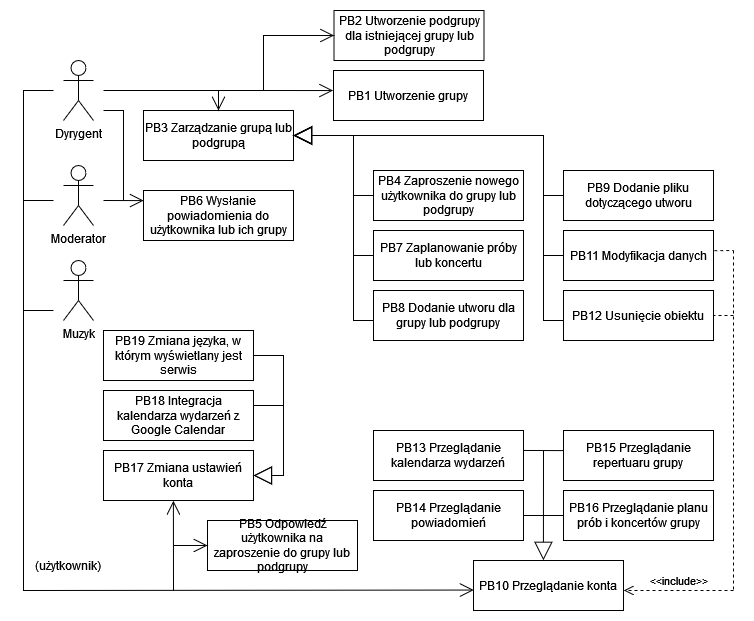

The diagram above was exported from draw.io. Its source (the exported page's mxGraphModel, read from the mxfile embedded in the PNG):
<mxGraphModel dx="873" dy="618" grid="1" gridSize="10" guides="1" tooltips="1" connect="1" arrows="1" fold="1" page="1" pageScale="1" pageWidth="827" pageHeight="1169" math="0" shadow="0">
  <root>
    <mxCell id="0" />
    <mxCell id="1" parent="0" />
    <mxCell id="YTAk9-LQt8N72tjK4jAE-1" value="Dyrygent" style="shape=umlActor;verticalLabelPosition=bottom;verticalAlign=top;html=1;outlineConnect=0;" parent="1" vertex="1">
      <mxGeometry x="120" y="100" width="30" height="60" as="geometry" />
    </mxCell>
    <mxCell id="YTAk9-LQt8N72tjK4jAE-2" value="Muzyk" style="shape=umlActor;verticalLabelPosition=bottom;verticalAlign=top;html=1;outlineConnect=0;" parent="1" vertex="1">
      <mxGeometry x="120" y="300" width="30" height="60" as="geometry" />
    </mxCell>
    <mxCell id="YTAk9-LQt8N72tjK4jAE-4" value="PB1 Utworzenie grupy" style="text;html=1;align=center;verticalAlign=middle;whiteSpace=wrap;rounded=0;strokeColor=default;" parent="1" vertex="1">
      <mxGeometry x="390" y="110" width="150" height="50" as="geometry" />
    </mxCell>
    <mxCell id="YTAk9-LQt8N72tjK4jAE-6" value="PB2 Utworzenie podgrupy dla istniejącej grupy lub podgrupy" style="text;html=1;align=center;verticalAlign=middle;whiteSpace=wrap;rounded=0;strokeColor=default;" parent="1" vertex="1">
      <mxGeometry x="390.5" y="50" width="150" height="50" as="geometry" />
    </mxCell>
    <mxCell id="YTAk9-LQt8N72tjK4jAE-7" value="PB3 Zarządzanie grupą lub podgrupą" style="text;html=1;align=center;verticalAlign=middle;whiteSpace=wrap;rounded=0;strokeColor=default;" parent="1" vertex="1">
      <mxGeometry x="200" y="150" width="150" height="50" as="geometry" />
    </mxCell>
    <mxCell id="YTAk9-LQt8N72tjK4jAE-8" value="PB4 Zaproszenie nowego użytkownika do grupy lub podgrupy" style="text;html=1;align=center;verticalAlign=middle;whiteSpace=wrap;rounded=0;strokeColor=default;" parent="1" vertex="1">
      <mxGeometry x="430" y="210" width="150" height="50" as="geometry" />
    </mxCell>
    <mxCell id="YTAk9-LQt8N72tjK4jAE-9" value="PB5 Odpowiedź użytkownika na zaproszenie do grupy lub podgrupy" style="text;html=1;align=center;verticalAlign=middle;whiteSpace=wrap;rounded=0;strokeColor=default;" parent="1" vertex="1">
      <mxGeometry x="264" y="560" width="150" height="50" as="geometry" />
    </mxCell>
    <mxCell id="YTAk9-LQt8N72tjK4jAE-11" value="PB6 Wysłanie powiadomienia do użytkownika lub ich grupy " style="text;html=1;align=center;verticalAlign=middle;whiteSpace=wrap;rounded=0;strokeColor=default;" parent="1" vertex="1">
      <mxGeometry x="200" y="230" width="150" height="50" as="geometry" />
    </mxCell>
    <mxCell id="YTAk9-LQt8N72tjK4jAE-12" value="PB7 Zaplanowanie próby lub koncertu" style="text;html=1;align=center;verticalAlign=middle;whiteSpace=wrap;rounded=0;strokeColor=default;" parent="1" vertex="1">
      <mxGeometry x="430" y="270" width="150" height="50" as="geometry" />
    </mxCell>
    <mxCell id="YTAk9-LQt8N72tjK4jAE-13" value="PB8 Dodanie utworu dla grupy lub podgrupy" style="text;html=1;align=center;verticalAlign=middle;whiteSpace=wrap;rounded=0;strokeColor=default;" parent="1" vertex="1">
      <mxGeometry x="430" y="330" width="150" height="50" as="geometry" />
    </mxCell>
    <mxCell id="YTAk9-LQt8N72tjK4jAE-14" value="PB9 Dodanie pliku dotyczącego utworu" style="text;html=1;align=center;verticalAlign=middle;whiteSpace=wrap;rounded=0;strokeColor=default;" parent="1" vertex="1">
      <mxGeometry x="620" y="210" width="150" height="50" as="geometry" />
    </mxCell>
    <mxCell id="YTAk9-LQt8N72tjK4jAE-15" value="PB11 Modyfikacja danych" style="text;html=1;align=center;verticalAlign=middle;whiteSpace=wrap;rounded=0;strokeColor=default;" parent="1" vertex="1">
      <mxGeometry x="620" y="270" width="150" height="50" as="geometry" />
    </mxCell>
    <mxCell id="YTAk9-LQt8N72tjK4jAE-16" value="PB12 Usunięcie obiektu" style="text;html=1;align=center;verticalAlign=middle;whiteSpace=wrap;rounded=0;strokeColor=default;" parent="1" vertex="1">
      <mxGeometry x="620" y="330" width="150" height="50" as="geometry" />
    </mxCell>
    <mxCell id="YTAk9-LQt8N72tjK4jAE-17" value="PB13 Przeglądanie kalendarza wydarzeń" style="text;html=1;align=center;verticalAlign=middle;whiteSpace=wrap;rounded=0;strokeColor=default;" parent="1" vertex="1">
      <mxGeometry x="430" y="470" width="150" height="50" as="geometry" />
    </mxCell>
    <mxCell id="YTAk9-LQt8N72tjK4jAE-18" value="PB14 Przeglądanie powiadomień" style="text;html=1;align=center;verticalAlign=middle;whiteSpace=wrap;rounded=0;strokeColor=default;" parent="1" vertex="1">
      <mxGeometry x="430" y="530" width="150" height="50" as="geometry" />
    </mxCell>
    <mxCell id="YTAk9-LQt8N72tjK4jAE-19" value="PB15 Przeglądanie repertuaru grupy" style="text;html=1;align=center;verticalAlign=middle;whiteSpace=wrap;rounded=0;strokeColor=default;" parent="1" vertex="1">
      <mxGeometry x="620" y="470" width="150" height="50" as="geometry" />
    </mxCell>
    <mxCell id="YTAk9-LQt8N72tjK4jAE-20" value="PB16 Przeglądanie planu prób i koncertów grupy" style="text;html=1;align=center;verticalAlign=middle;whiteSpace=wrap;rounded=0;strokeColor=default;" parent="1" vertex="1">
      <mxGeometry x="620" y="530" width="150" height="50" as="geometry" />
    </mxCell>
    <mxCell id="YTAk9-LQt8N72tjK4jAE-21" value="PB17 Zmiana ustawień konta" style="text;html=1;align=center;verticalAlign=middle;whiteSpace=wrap;rounded=0;strokeColor=default;" parent="1" vertex="1">
      <mxGeometry x="160" y="490" width="150" height="50" as="geometry" />
    </mxCell>
    <mxCell id="YTAk9-LQt8N72tjK4jAE-22" value="PB18 Integracja kalendarza wydarzeń z Google Calendar" style="text;html=1;align=center;verticalAlign=middle;whiteSpace=wrap;rounded=0;strokeColor=default;" parent="1" vertex="1">
      <mxGeometry x="160" y="430" width="150" height="50" as="geometry" />
    </mxCell>
    <mxCell id="YTAk9-LQt8N72tjK4jAE-29" value="" style="endArrow=block;endSize=16;endFill=0;html=1;rounded=0;entryX=1;entryY=0.5;entryDx=0;entryDy=0;" parent="1" target="YTAk9-LQt8N72tjK4jAE-7" edge="1">
      <mxGeometry width="160" relative="1" as="geometry">
        <mxPoint x="620" y="360" as="sourcePoint" />
        <mxPoint x="440" y="170" as="targetPoint" />
        <Array as="points">
          <mxPoint x="600" y="360" />
          <mxPoint x="600" y="175" />
        </Array>
      </mxGeometry>
    </mxCell>
    <mxCell id="YTAk9-LQt8N72tjK4jAE-35" value="" style="endArrow=block;endSize=16;endFill=0;html=1;rounded=0;entryX=1;entryY=0.5;entryDx=0;entryDy=0;" parent="1" target="YTAk9-LQt8N72tjK4jAE-7" edge="1">
      <mxGeometry width="160" relative="1" as="geometry">
        <mxPoint x="430" y="360" as="sourcePoint" />
        <mxPoint x="250" y="170" as="targetPoint" />
        <Array as="points">
          <mxPoint x="410" y="360" />
          <mxPoint x="410" y="175" />
        </Array>
      </mxGeometry>
    </mxCell>
    <mxCell id="YTAk9-LQt8N72tjK4jAE-36" value="" style="endArrow=block;endSize=16;endFill=0;html=1;rounded=0;entryX=1;entryY=0.5;entryDx=0;entryDy=0;" parent="1" target="YTAk9-LQt8N72tjK4jAE-7" edge="1">
      <mxGeometry width="160" relative="1" as="geometry">
        <mxPoint x="620" y="295" as="sourcePoint" />
        <mxPoint x="350" y="110" as="targetPoint" />
        <Array as="points">
          <mxPoint x="600" y="295" />
          <mxPoint x="600" y="175" />
        </Array>
      </mxGeometry>
    </mxCell>
    <mxCell id="YTAk9-LQt8N72tjK4jAE-37" value="" style="endArrow=block;endSize=16;endFill=0;html=1;rounded=0;" parent="1" edge="1">
      <mxGeometry width="160" relative="1" as="geometry">
        <mxPoint x="620" y="235" as="sourcePoint" />
        <mxPoint x="350" y="175" as="targetPoint" />
        <Array as="points">
          <mxPoint x="600" y="235" />
          <mxPoint x="600" y="175" />
        </Array>
      </mxGeometry>
    </mxCell>
    <mxCell id="YTAk9-LQt8N72tjK4jAE-38" value="" style="endArrow=block;endSize=16;endFill=0;html=1;rounded=0;entryX=1;entryY=0.5;entryDx=0;entryDy=0;" parent="1" target="YTAk9-LQt8N72tjK4jAE-7" edge="1">
      <mxGeometry width="160" relative="1" as="geometry">
        <mxPoint x="430" y="295" as="sourcePoint" />
        <mxPoint x="160" y="110" as="targetPoint" />
        <Array as="points">
          <mxPoint x="410" y="295" />
          <mxPoint x="410" y="175" />
        </Array>
      </mxGeometry>
    </mxCell>
    <mxCell id="YTAk9-LQt8N72tjK4jAE-39" value="" style="endArrow=block;endSize=16;endFill=0;html=1;rounded=0;entryX=1;entryY=0.5;entryDx=0;entryDy=0;" parent="1" target="YTAk9-LQt8N72tjK4jAE-7" edge="1">
      <mxGeometry width="160" relative="1" as="geometry">
        <mxPoint x="430" y="235" as="sourcePoint" />
        <mxPoint x="360" y="180" as="targetPoint" />
        <Array as="points">
          <mxPoint x="410" y="235" />
          <mxPoint x="410" y="175" />
        </Array>
      </mxGeometry>
    </mxCell>
    <mxCell id="YTAk9-LQt8N72tjK4jAE-48" value="" style="endArrow=open;endFill=1;endSize=12;html=1;rounded=0;entryX=0.5;entryY=0;entryDx=0;entryDy=0;" parent="1" target="YTAk9-LQt8N72tjK4jAE-7" edge="1">
      <mxGeometry width="160" relative="1" as="geometry">
        <mxPoint x="160" y="130" as="sourcePoint" />
        <mxPoint x="275" y="110" as="targetPoint" />
        <Array as="points">
          <mxPoint x="275" y="130" />
        </Array>
      </mxGeometry>
    </mxCell>
    <mxCell id="YTAk9-LQt8N72tjK4jAE-52" value="" style="endArrow=open;endFill=1;endSize=12;html=1;rounded=0;entryX=0;entryY=0.5;entryDx=0;entryDy=0;" parent="1" target="YTAk9-LQt8N72tjK4jAE-9" edge="1">
      <mxGeometry width="160" relative="1" as="geometry">
        <mxPoint x="230" y="585" as="sourcePoint" />
        <mxPoint x="260" y="380" as="targetPoint" />
      </mxGeometry>
    </mxCell>
    <mxCell id="YTAk9-LQt8N72tjK4jAE-53" value="" style="endArrow=none;html=1;rounded=0;" parent="1" edge="1">
      <mxGeometry width="50" height="50" relative="1" as="geometry">
        <mxPoint x="110" y="350" as="sourcePoint" />
        <mxPoint x="80" y="350" as="targetPoint" />
      </mxGeometry>
    </mxCell>
    <mxCell id="YTAk9-LQt8N72tjK4jAE-60" value="" style="endArrow=block;endSize=16;endFill=0;html=1;rounded=0;entryX=1;entryY=0.5;entryDx=0;entryDy=0;exitX=1;exitY=0.5;exitDx=0;exitDy=0;" parent="1" target="YTAk9-LQt8N72tjK4jAE-21" edge="1">
      <mxGeometry width="160" relative="1" as="geometry">
        <mxPoint x="310" y="445" as="sourcePoint" />
        <mxPoint x="310" y="565" as="targetPoint" />
        <Array as="points">
          <mxPoint x="340" y="445" />
          <mxPoint x="340" y="515" />
        </Array>
      </mxGeometry>
    </mxCell>
    <mxCell id="YTAk9-LQt8N72tjK4jAE-62" value="" style="endArrow=open;endFill=1;endSize=12;html=1;rounded=0;entryX=0.466;entryY=1.005;entryDx=0;entryDy=0;entryPerimeter=0;" parent="1" target="YTAk9-LQt8N72tjK4jAE-21" edge="1">
      <mxGeometry width="160" relative="1" as="geometry">
        <mxPoint x="230" y="630" as="sourcePoint" />
        <mxPoint x="230" y="550" as="targetPoint" />
      </mxGeometry>
    </mxCell>
    <mxCell id="9UnaEEfQ-T7NYA0m3JQP-1" value="PB10 Przeglądanie konta" style="text;html=1;align=center;verticalAlign=middle;whiteSpace=wrap;rounded=0;strokeColor=default;" parent="1" vertex="1">
      <mxGeometry x="530" y="600" width="150" height="50" as="geometry" />
    </mxCell>
    <mxCell id="9UnaEEfQ-T7NYA0m3JQP-2" value="(użytkownik)" style="text;html=1;align=center;verticalAlign=middle;whiteSpace=wrap;rounded=0;" parent="1" vertex="1">
      <mxGeometry x="90" y="590" width="70" height="30" as="geometry" />
    </mxCell>
    <mxCell id="9UnaEEfQ-T7NYA0m3JQP-3" value="" style="endArrow=open;endFill=1;endSize=12;html=1;rounded=0;entryX=0.002;entryY=0.591;entryDx=0;entryDy=0;entryPerimeter=0;" parent="1" target="9UnaEEfQ-T7NYA0m3JQP-1" edge="1">
      <mxGeometry width="160" relative="1" as="geometry">
        <mxPoint x="110" y="130" as="sourcePoint" />
        <mxPoint x="530" y="560" as="targetPoint" />
        <Array as="points">
          <mxPoint x="80" y="130" />
          <mxPoint x="80" y="630" />
        </Array>
      </mxGeometry>
    </mxCell>
    <mxCell id="9UnaEEfQ-T7NYA0m3JQP-4" value="" style="endArrow=block;endSize=16;endFill=0;html=1;rounded=0;entryX=0.466;entryY=-0.004;entryDx=0;entryDy=0;entryPerimeter=0;" parent="1" target="9UnaEEfQ-T7NYA0m3JQP-1" edge="1">
      <mxGeometry width="160" relative="1" as="geometry">
        <mxPoint x="600" y="490" as="sourcePoint" />
        <mxPoint x="604.8" y="600" as="targetPoint" />
      </mxGeometry>
    </mxCell>
    <mxCell id="9UnaEEfQ-T7NYA0m3JQP-5" value="" style="endArrow=none;html=1;rounded=0;entryX=0;entryY=0.5;entryDx=0;entryDy=0;exitX=1;exitY=0.5;exitDx=0;exitDy=0;" parent="1" source="YTAk9-LQt8N72tjK4jAE-18" target="YTAk9-LQt8N72tjK4jAE-20" edge="1">
      <mxGeometry width="50" height="50" relative="1" as="geometry">
        <mxPoint x="540" y="600" as="sourcePoint" />
        <mxPoint x="590" y="550" as="targetPoint" />
      </mxGeometry>
    </mxCell>
    <mxCell id="9UnaEEfQ-T7NYA0m3JQP-6" value="" style="endArrow=none;html=1;rounded=0;entryX=-0.003;entryY=0.402;entryDx=0;entryDy=0;exitX=0.998;exitY=0.399;exitDx=0;exitDy=0;entryPerimeter=0;exitPerimeter=0;" parent="1" source="YTAk9-LQt8N72tjK4jAE-17" target="YTAk9-LQt8N72tjK4jAE-19" edge="1">
      <mxGeometry width="50" height="50" relative="1" as="geometry">
        <mxPoint x="540" y="600" as="sourcePoint" />
        <mxPoint x="590" y="550" as="targetPoint" />
      </mxGeometry>
    </mxCell>
    <mxCell id="9UnaEEfQ-T7NYA0m3JQP-7" value="&amp;lt;&amp;lt;include&amp;gt;&amp;gt;" style="html=1;verticalAlign=bottom;endArrow=open;dashed=1;endSize=8;curved=0;rounded=0;entryX=1.002;entryY=0.599;entryDx=0;entryDy=0;entryPerimeter=0;" parent="1" target="9UnaEEfQ-T7NYA0m3JQP-1" edge="1">
      <mxGeometry relative="1" as="geometry">
        <mxPoint x="790" y="630" as="sourcePoint" />
        <mxPoint x="681" y="630" as="targetPoint" />
      </mxGeometry>
    </mxCell>
    <mxCell id="9UnaEEfQ-T7NYA0m3JQP-8" value="" style="endArrow=none;dashed=1;html=1;rounded=0;" parent="1" edge="1">
      <mxGeometry width="50" height="50" relative="1" as="geometry">
        <mxPoint x="790" y="290" as="sourcePoint" />
        <mxPoint x="790" y="630" as="targetPoint" />
      </mxGeometry>
    </mxCell>
    <mxCell id="9UnaEEfQ-T7NYA0m3JQP-9" value="" style="endArrow=none;dashed=1;html=1;rounded=0;entryX=1;entryY=0.5;entryDx=0;entryDy=0;" parent="1" target="YTAk9-LQt8N72tjK4jAE-16" edge="1">
      <mxGeometry width="50" height="50" relative="1" as="geometry">
        <mxPoint x="790" y="355" as="sourcePoint" />
        <mxPoint x="480" y="390" as="targetPoint" />
      </mxGeometry>
    </mxCell>
    <mxCell id="9UnaEEfQ-T7NYA0m3JQP-10" value="" style="endArrow=none;dashed=1;html=1;rounded=0;exitX=1.005;exitY=0.404;exitDx=0;exitDy=0;exitPerimeter=0;" parent="1" source="YTAk9-LQt8N72tjK4jAE-15" edge="1">
      <mxGeometry width="50" height="50" relative="1" as="geometry">
        <mxPoint x="800" y="365" as="sourcePoint" />
        <mxPoint x="790" y="290" as="targetPoint" />
      </mxGeometry>
    </mxCell>
    <mxCell id="YTAk9-LQt8N72tjK4jAE-23" value="PB19 Zmiana języka, w którym wyświetlany jest serwis" style="text;html=1;align=center;verticalAlign=middle;whiteSpace=wrap;rounded=0;strokeColor=default;" parent="1" vertex="1">
      <mxGeometry x="160" y="370" width="150" height="50" as="geometry" />
    </mxCell>
    <mxCell id="ttsIS9iekYBvB8s5X2fF-6" value="Moderator" style="shape=umlActor;verticalLabelPosition=bottom;verticalAlign=top;html=1;outlineConnect=0;" parent="1" vertex="1">
      <mxGeometry x="120" y="205" width="30" height="60" as="geometry" />
    </mxCell>
    <mxCell id="ttsIS9iekYBvB8s5X2fF-8" value="" style="endArrow=none;html=1;rounded=0;" parent="1" edge="1">
      <mxGeometry width="50" height="50" relative="1" as="geometry">
        <mxPoint x="80" y="240" as="sourcePoint" />
        <mxPoint x="110" y="240" as="targetPoint" />
      </mxGeometry>
    </mxCell>
    <mxCell id="ttsIS9iekYBvB8s5X2fF-10" value="" style="endArrow=open;endFill=1;endSize=12;html=1;rounded=0;entryX=0.001;entryY=0.202;entryDx=0;entryDy=0;entryPerimeter=0;" parent="1" target="YTAk9-LQt8N72tjK4jAE-11" edge="1">
      <mxGeometry width="160" relative="1" as="geometry">
        <mxPoint x="160" y="240" as="sourcePoint" />
        <mxPoint x="260" y="330" as="targetPoint" />
      </mxGeometry>
    </mxCell>
    <mxCell id="ttsIS9iekYBvB8s5X2fF-11" value="" style="endArrow=none;html=1;rounded=0;" parent="1" edge="1">
      <mxGeometry width="50" height="50" relative="1" as="geometry">
        <mxPoint x="180" y="240" as="sourcePoint" />
        <mxPoint x="160" y="150" as="targetPoint" />
        <Array as="points">
          <mxPoint x="180" y="150" />
        </Array>
      </mxGeometry>
    </mxCell>
    <mxCell id="ZIxn5-Gtsm_b_ZhFhu9--1" value="" style="endArrow=open;endFill=1;endSize=12;html=1;rounded=0;entryX=0;entryY=0.5;entryDx=0;entryDy=0;" edge="1" parent="1" target="YTAk9-LQt8N72tjK4jAE-6">
      <mxGeometry width="160" relative="1" as="geometry">
        <mxPoint x="270" y="130" as="sourcePoint" />
        <mxPoint x="320" y="40" as="targetPoint" />
        <Array as="points">
          <mxPoint x="320" y="130" />
          <mxPoint x="320" y="75" />
        </Array>
      </mxGeometry>
    </mxCell>
    <mxCell id="ZIxn5-Gtsm_b_ZhFhu9--2" value="" style="endArrow=open;endFill=1;endSize=12;html=1;rounded=0;entryX=-0.003;entryY=0.401;entryDx=0;entryDy=0;entryPerimeter=0;" edge="1" parent="1" target="YTAk9-LQt8N72tjK4jAE-4">
      <mxGeometry width="160" relative="1" as="geometry">
        <mxPoint x="270" y="130" as="sourcePoint" />
        <mxPoint x="310" y="40" as="targetPoint" />
        <Array as="points">
          <mxPoint x="320" y="130" />
        </Array>
      </mxGeometry>
    </mxCell>
    <mxCell id="ZIxn5-Gtsm_b_ZhFhu9--5" value="" style="endArrow=block;endSize=16;endFill=0;html=1;rounded=0;entryX=1;entryY=0.5;entryDx=0;entryDy=0;exitX=1;exitY=0.5;exitDx=0;exitDy=0;" edge="1" parent="1" source="YTAk9-LQt8N72tjK4jAE-23" target="YTAk9-LQt8N72tjK4jAE-21">
      <mxGeometry width="160" relative="1" as="geometry">
        <mxPoint x="320" y="430" as="sourcePoint" />
        <mxPoint x="320" y="500" as="targetPoint" />
        <Array as="points">
          <mxPoint x="340" y="395" />
          <mxPoint x="340" y="515" />
        </Array>
      </mxGeometry>
    </mxCell>
  </root>
</mxGraphModel>